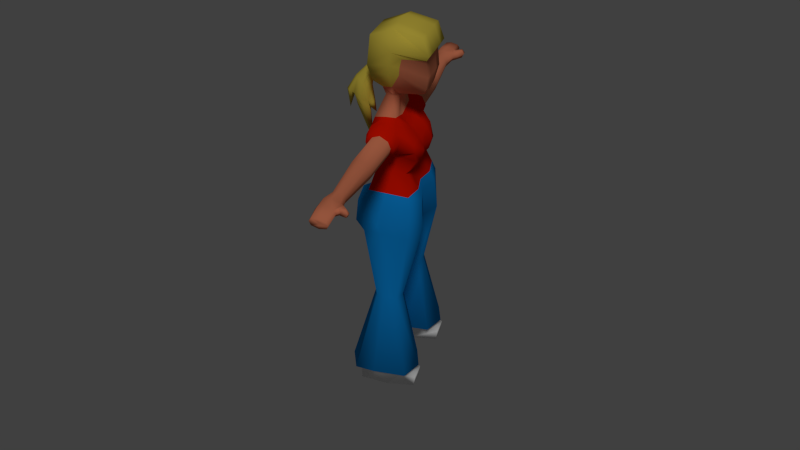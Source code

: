 # Source: low_poly_girl.blend  (saved by Blender 2.72.0; exported with 4.5.12 LTS)
import bpy
from mathutils import Matrix  # noqa: F401  (used for matrix-valued properties, if any)

bpy.ops.wm.read_factory_settings(use_empty=True)
scene = bpy.context.scene
scene.name = 'Scene'

# ---- collections
col_collection_1 = bpy.data.collections.new('Collection 1'); scene.collection.children.link(col_collection_1)

# ---- materials (node trees are filled in below, after node groups)
mat_shoes_map = bpy.data.materials.new('shoes_map')
mat_shoes_map.alpha_threshold = 0.0
mat_shoes_map.use_transparent_shadow = False
mat_shoes_map.diffuse_color = (1.0, 1.0, 1.0, 1.0)
mat_shoes_map.roughness = 0.5
mat_shoes_map.line_color = (0.0, 0.0, 0.0, 1.0)
mat_pants_map = bpy.data.materials.new('pants_map')
mat_pants_map.alpha_threshold = 0.0
mat_pants_map.use_transparent_shadow = False
mat_pants_map.diffuse_color = (0.006356, 0.2886, 0.8, 1.0)
mat_pants_map.roughness = 0.5
mat_blouse_map = bpy.data.materials.new('blouse_map')
mat_blouse_map.alpha_threshold = 0.0
mat_blouse_map.use_transparent_shadow = False
mat_blouse_map.diffuse_color = (0.8, 0.009742, 0.0, 1.0)
mat_blouse_map.roughness = 0.5
mat_hair_map_001 = bpy.data.materials.new('hair_map.001')
mat_hair_map_001.alpha_threshold = 0.0
mat_hair_map_001.use_transparent_shadow = False
mat_hair_map_001.diffuse_color = (0.8, 0.6302, 0.08021, 1.0)
mat_hair_map_001.roughness = 0.5
mat_skin_map = bpy.data.materials.new('skin_map')
mat_skin_map.alpha_threshold = 0.0
mat_skin_map.use_transparent_shadow = False
mat_skin_map.diffuse_color = (0.8, 0.2433, 0.126, 1.0)
mat_skin_map.roughness = 0.5

# ---- material node trees

# ---- world
world_world = bpy.data.worlds.new('World'); scene.world = world_world
world_world.color = (0.05088, 0.05088, 0.05088)
world_world.use_sun_shadow = False
world_world.sun_shadow_jitter_overblur = 0.0
world_world.cycles.sampling_method = 'MANUAL'
world_world.cycles.sample_map_resolution = 256

# ---- cameras
cam_camera = bpy.data.cameras.new('Camera')
cam_camera.clip_end = 100.0
cam_camera.lens = 35.0
cam_camera.sensor_width = 32.0
cam_camera.sensor_height = 18.0
cam_camera.ortho_scale = 7.314
cam_camera.dof.focus_distance = 0.0
cam_camera.dof.aperture_fstop = 128.0

# ---- lights
light_lamp = bpy.data.lights.new('Lamp', 'SUN')
light_lamp.transmission_factor = 0.0
light_lamp.cutoff_distance = 30.0
light_lamp.angle = 0.1993
light_lamp.energy = 1.0
light_lamp.shadow_buffer_clip_start = 1.001
light_lamp.shadow_soft_size = 0.1
light_lamp.shadow_cascade_max_distance = 1000.0
light_lamp.cycles.use_multiple_importance_sampling = False

# ---- meshes
me_cube = bpy.data.meshes.new('Cube')
me_cube.from_pydata([(0.3873, -0.3733, -1.287), (0.4453, -0.8478, -1.267), (0.1845, -0.8478, -1.267), (0.2425, -0.3733, -1.287), (0.3873, -0.3834, -1.387), (0.4453, -0.8478, -1.387), (0.1845, -0.8478, -1.387), (0.2425, -0.3834, -1.387), (0.4453, -0.6055, -1.387), (0.4453, -0.4891, -1.237), (0.1845, -0.6055, -1.387), (0.1845, -0.4891, -1.237), (0.3502, -0.7292, -0.4766), (0.185, -0.7292, -0.4871), (0.3502, -0.5624, -0.4669), (0.185, -0.5624, -0.4774), (0.3555, -0.8284, 0.1792), (0.3555, -0.4596, 0.1687), (0.3239, -0.8289, 0.4477), (0.3239, -0.4601, 0.4372), (0.3118, -0.9123, 0.2332), (0.2842, -0.9025, 0.4131), (0.2189, -0.7654, 0.6939), (0.2189, -0.5227, 0.697), (0.1506, -0.8006, 1.103), (0.1506, -0.6331, 1.123), (0.2031, -0.447, 0.8124), (0.1979, -0.4724, 0.9419), (0.2031, -0.8167, 0.8644), (0.1979, -0.8285, 0.9974), (0.4453, -0.7547, -1.387), (0.1845, -0.71, -1.255), (0.4453, -0.71, -1.255), (0.1845, -0.7547, -1.387), (0.185, -0.6651, -0.4834), (0.3502, -0.6651, -0.4729), (0.3555, -0.6867, 0.1752), (0.3239, -0.6872, 0.4437), (0.3577, -0.5968, 1.059), (0.2189, -0.6721, 0.6951), (0.3679, -0.7611, 1.073), (0.1506, -0.7124, 1.118), (0.2031, -0.6746, 0.8444), (1.439, -0.687, 1.027), (0.3511, -0.5873, 0.9189), (0.09129, -0.7304, 1.278), (0.0709, -0.6337, 1.289), (0.3613, -0.7668, 0.9333), (0.09129, -0.6795, 1.286), (0.1433, -0.8293, 1.756), (0.1729, -0.4223, 1.795), (0.1711, -0.6317, 1.836), (0.2406, -0.6354, 1.686), (0.2284, -0.6565, 1.502), (0.1588, -0.6582, 1.377), (0.1133, -0.7481, 1.347), (0.1433, -0.8162, 1.401), (0.1433, -0.8567, 1.515), (0.7334, -0.7421, 1.059), (0.351, -0.6764, 0.8897), (0.349, -0.6904, 1.095), (0.1729, -0.3723, 1.663), (0.02838, -0.8784, 1.425), (0.2426, -0.6459, 1.589), (0.1433, -0.8365, 1.458), (0.3786, -0.7866, 1.011), (0.04742, -0.8365, 1.458), (0.1423, -0.4361, -1.203), (0.4815, -0.4361, -1.203), (0.4815, -0.8881, -1.24), (0.1423, -0.8881, -1.24), (0.497, -0.7192, -1.226), (0.1267, -0.7192, -1.226), (0.2687, -0.5585, 0.9915), (0.2851, -0.8159, 1.02), (0.2314, -0.7035, 1.11), (0.2822, -0.6872, 0.8746), (0.2005, -0.4597, 0.8771), (0.2005, -0.8226, 0.9309), (0.3599, -0.5663, 0.9901), (0.2837, -0.7928, 0.9269), (0.2754, -0.5831, 0.908), (0.1743, -0.5527, 1.033), (0.1743, -0.8146, 1.05), (0.1992, -0.8256, 0.9641), (0.09679, -0.8285, 0.979), (0.737, -0.6174, 1.048), (0.2031, -0.8009, 0.9938), (0.2583, -0.7862, 1.088), (0.2501, -0.5942, 1.07), (0.3736, -0.611, 1.044), (0.3699, -0.7357, 1.055), (1.112, -0.6466, 1.035), (0.3708, -0.6035, 0.938), (0.3662, -0.7396, 0.949), (1.11, -0.726, 1.042), (0.365, -0.6708, 0.9158), (0.3602, -0.681, 1.072), (0.377, -0.7557, 1.008), (0.378, -0.5881, 0.992), (1.312, -0.6355, 1.048), (0.7342, -0.6099, 0.9419), (0.7296, -0.746, 0.9529), (1.215, -0.7461, 1.054), (0.7285, -0.6772, 0.9198), (0.7237, -0.6874, 1.076), (0.7405, -0.7621, 1.012), (0.7415, -0.5945, 0.9959), (1.218, -0.6252, 1.047), (1.11, -0.6418, 0.9673), (1.107, -0.7286, 0.9744), (1.312, -0.7442, 1.053), (1.107, -0.6847, 0.9532), (1.104, -0.6912, 1.053), (1.114, -0.7388, 1.012), (1.115, -0.632, 1.002), (1.246, -0.5832, 0.9888), (1.216, -0.618, 0.9826), (1.213, -0.7499, 0.9893), (1.439, -0.7363, 1.042), (1.212, -0.6832, 0.9691), (1.209, -0.693, 1.064), (1.22, -0.7654, 1.025), (1.22, -0.6031, 1.015), (1.439, -0.6341, 1.036), (1.31, -0.6285, 0.9942), (1.31, -0.7479, 0.9997), (1.247, -0.5905, 1.053), (1.309, -0.6834, 0.983), (1.307, -0.6929, 1.062), (1.315, -0.7629, 1.03), (1.314, -0.614, 1.021), (1.293, -0.6089, 1.054), (1.439, -0.628, 0.9815), (1.439, -0.7395, 0.9872), (1.439, -0.6875, 0.9965), (1.439, -0.6831, 0.9701), (1.439, -0.6915, 1.05), (1.439, -0.7527, 1.018), (1.439, -0.6154, 1.009), (1.439, -0.6839, 1.012), (1.248, -0.5683, 1.022), (1.292, -0.6019, 1.0), (1.294, -0.5874, 1.028), (1.284, -0.5468, 0.9948), (1.285, -0.554, 1.059), (1.313, -0.5541, 1.06), (1.286, -0.5319, 1.028), (1.312, -0.5471, 1.006), (1.314, -0.5326, 1.034), (0.02036, -0.8263, 1.423), (0.02036, -0.8536, 1.499), (0.07387, -0.9481, 1.183), (0.00896, -0.8612, 1.405), (0.00896, -0.902, 1.447), (0.04329, -0.9375, 1.104), (0.1293, -0.3919, 1.476), (0.03304, -0.8983, 1.159), (0.03304, -1.012, 1.206), (0.01404, -0.8981, 1.101), (0.01404, -0.9862, 1.102), (0.06455, -0.9265, 1.307), (0.1719, -0.5987, 1.486), (0.07472, -0.4561, 1.311), (0.02277, -0.9856, 1.341), (0.1828, -0.5906, 1.553), (0.02277, -0.8818, 1.275), (0.01914, -1.062, 1.218), (0.1963, -0.5702, 1.627), (0.0964, -0.4159, 1.363), (0.1293, -0.4046, 1.61), (0.02637, -0.8852, 1.11), (0.02214, -0.863, 1.153), (0.02403, -0.8284, 0.1792), (0.02403, -0.4596, 0.1687), (0.02403, -0.9123, 0.2332), (0.02403, -0.6867, 0.1752), (0.02428, -1.033, 1.209), (0.3149, -0.3834, -1.387), (0.3149, -0.3733, -1.287), (0.3149, -0.8478, -1.387), (0.3149, -0.8478, -1.267), (0.3149, -0.6055, -1.387), (0.3149, -0.4891, -1.237), (0.2676, -0.7717, -0.4819), (0.2676, -0.5314, -0.4722), (0.1749, -0.8709, 0.1293), (0.1817, -0.3933, 0.167), (0.1592, -0.8289, 0.504), (0.1524, -0.4132, 0.431), (0.1749, -0.9123, 0.1833), (0.1592, -0.9025, 0.4694), (0.1067, -0.7654, 0.6939), (0.1067, -0.5227, 0.6622), (0.07252, -0.6331, 1.102), (0.09878, -0.447, 0.7644), (0.09616, -0.4724, 0.955), (0.09878, -0.8167, 0.8513), (0.3149, -0.7547, -1.387), (0.03266, -0.6337, 1.289), (0.06888, -0.8293, 1.756), (0.08368, -0.4223, 1.795), (0.08275, -0.6317, 1.853), (0.08368, -0.3723, 1.663), (0.3119, -0.3648, -1.201), (0.3119, -0.9748, -1.242), (0.09747, -0.4222, 0.8614), (0.09747, -0.8226, 0.9151), (0.08434, -0.5527, 1.044), (0.06888, -0.8614, 1.548), (0.06187, -0.4046, 1.61), (0.04541, -0.4159, 1.352), (0.03457, -0.4561, 1.297), (0.06187, -0.3919, 1.476), (-0.3873, -0.3733, -1.287), (-0.4453, -0.8478, -1.267), (-0.1845, -0.8478, -1.267), (-0.2425, -0.3733, -1.287), (-0.3873, -0.3834, -1.387), (-0.4453, -0.8478, -1.387), (-0.1845, -0.8478, -1.387), (-0.2425, -0.3834, -1.387), (-0.4453, -0.6055, -1.387), (-0.4453, -0.4891, -1.237), (-0.1845, -0.6055, -1.387), (-0.1845, -0.4891, -1.237), (-0.3502, -0.7292, -0.4766), (-0.185, -0.7292, -0.4871), (-0.3502, -0.5624, -0.4669), (-0.185, -0.5624, -0.4774), (-0.3555, -0.8284, 0.1792), (-0.3555, -0.4596, 0.1687), (-0.3239, -0.8289, 0.4477), (-0.3239, -0.4601, 0.4372), (-0.3118, -0.9123, 0.2332), (-0.2842, -0.9025, 0.4131), (-0.2189, -0.7654, 0.6939), (-0.2189, -0.5227, 0.697), (-0.1506, -0.8006, 1.103), (-0.1506, -0.6331, 1.123), (-0.2031, -0.447, 0.8124), (-0.1979, -0.4724, 0.9419), (-0.2031, -0.8167, 0.8644), (-0.1979, -0.8285, 0.9974), (-0.4453, -0.7547, -1.387), (-0.1845, -0.71, -1.255), (-0.4453, -0.71, -1.255), (-0.1845, -0.7547, -1.387), (-0.185, -0.6651, -0.4834), (-0.3502, -0.6651, -0.4729), (-0.3555, -0.6867, 0.1752), (-0.3239, -0.6872, 0.4437), (-0.3577, -0.5968, 1.059), (-0.2189, -0.6721, 0.6951), (-0.3679, -0.7611, 1.073), (-0.1506, -0.7124, 1.118), (-0.2031, -0.6746, 0.8444), (-1.439, -0.687, 1.027), (-0.3511, -0.5873, 0.9189), (-0.09129, -0.7304, 1.278), (-0.0709, -0.6337, 1.289), (-0.3613, -0.7668, 0.9333), (-0.09129, -0.6795, 1.286), (-0.1433, -0.8293, 1.756), (-0.1729, -0.4223, 1.795), (-0.1711, -0.6317, 1.836), (-0.2406, -0.6354, 1.686), (-0.2284, -0.6565, 1.502), (-0.1588, -0.6582, 1.377), (-0.1133, -0.7481, 1.347), (-0.1433, -0.8162, 1.401), (-0.1433, -0.8567, 1.515), (-0.7334, -0.7421, 1.059), (-0.351, -0.6764, 0.8897), (-0.349, -0.6904, 1.095), (-0.1729, -0.3723, 1.663), (-0.02838, -0.8784, 1.425), (-0.2426, -0.6459, 1.589), (-0.1433, -0.8365, 1.458), (-0.3786, -0.7866, 1.011), (-0.04742, -0.8365, 1.458), (-0.1423, -0.4361, -1.203), (-0.4815, -0.4361, -1.203), (-0.4815, -0.8881, -1.24), (-0.1423, -0.8881, -1.24), (-0.497, -0.7192, -1.226), (-0.1267, -0.7192, -1.226), (-0.2687, -0.5585, 0.9915), (-0.2851, -0.8159, 1.02), (-0.2314, -0.7035, 1.11), (-0.2822, -0.6872, 0.8746), (-0.2005, -0.4597, 0.8771), (-0.2005, -0.8226, 0.9309), (-0.3599, -0.5663, 0.9901), (-0.2837, -0.7928, 0.9269), (-0.2754, -0.5831, 0.908), (-0.1743, -0.5527, 1.033), (-0.1743, -0.8146, 1.05), (-0.1992, -0.8256, 0.9641), (-0.09679, -0.8285, 0.979), (-0.737, -0.6174, 1.048), (-0.2031, -0.8009, 0.9938), (-0.2583, -0.7862, 1.088), (-0.2501, -0.5942, 1.07), (-0.3736, -0.611, 1.044), (-0.3699, -0.7357, 1.055), (-1.112, -0.6466, 1.035), (-0.3708, -0.6035, 0.938), (-0.3662, -0.7396, 0.949), (-1.11, -0.726, 1.042), (-0.365, -0.6708, 0.9158), (-0.3602, -0.681, 1.072), (-0.377, -0.7557, 1.008), (-0.378, -0.5881, 0.992), (-1.312, -0.6355, 1.048), (-0.7342, -0.6099, 0.9419), (-0.7296, -0.746, 0.9529), (-1.215, -0.7461, 1.054), (-0.7285, -0.6772, 0.9198), (-0.7237, -0.6874, 1.076), (-0.7405, -0.7621, 1.012), (-0.7415, -0.5945, 0.9959), (-1.218, -0.6252, 1.047), (-1.11, -0.6418, 0.9673), (-1.107, -0.7286, 0.9744), (-1.312, -0.7442, 1.053), (-1.107, -0.6847, 0.9532), (-1.104, -0.6912, 1.053), (-1.114, -0.7388, 1.012), (-1.115, -0.632, 1.002), (-1.246, -0.5832, 0.9888), (-1.216, -0.618, 0.9826), (-1.213, -0.7499, 0.9893), (-1.439, -0.7363, 1.042), (-1.212, -0.6832, 0.9691), (-1.209, -0.693, 1.064), (-1.22, -0.7654, 1.025), (-1.22, -0.6031, 1.015), (-1.439, -0.6341, 1.036), (-1.31, -0.6285, 0.9942), (-1.31, -0.7479, 0.9997), (-1.247, -0.5905, 1.053), (-1.309, -0.6834, 0.983), (-1.307, -0.6929, 1.062), (-1.315, -0.7629, 1.03), (-1.314, -0.614, 1.021), (-1.293, -0.6089, 1.054), (-1.439, -0.628, 0.9815), (-1.439, -0.7395, 0.9872), (-1.439, -0.6875, 0.9965), (-1.439, -0.6831, 0.9701), (-1.439, -0.6915, 1.05), (-1.439, -0.7527, 1.018), (-1.439, -0.6154, 1.009), (-1.439, -0.6839, 1.012), (-1.248, -0.5683, 1.022), (-1.292, -0.6019, 1.0), (-1.294, -0.5874, 1.028), (-1.284, -0.5468, 0.9948), (-1.285, -0.554, 1.059), (-1.313, -0.5541, 1.06), (-1.286, -0.5319, 1.028), (-1.312, -0.5471, 1.006), (-1.314, -0.5326, 1.034), (-0.02036, -0.8263, 1.423), (-0.02036, -0.8536, 1.499), (-0.07387, -0.9481, 1.183), (-0.00896, -0.8612, 1.405), (-0.00896, -0.902, 1.447), (-0.04329, -0.9375, 1.104), (-0.1293, -0.3919, 1.476), (-0.03304, -0.8983, 1.159), (-0.03304, -1.012, 1.206), (-0.01404, -0.8981, 1.101), (-0.01404, -0.9862, 1.102), (-0.06455, -0.9265, 1.307), (-0.1719, -0.5987, 1.486), (-0.07472, -0.4561, 1.311), (-0.02277, -0.9856, 1.341), (-0.1828, -0.5906, 1.553), (-0.02277, -0.8818, 1.275), (0.0, -1.021, 1.188), (-0.01914, -1.062, 1.218), (-0.1963, -0.5702, 1.627), (-0.0964, -0.4159, 1.363), (-0.1293, -0.4046, 1.61), (-0.02637, -0.8852, 1.11), (-0.02214, -0.863, 1.153), (-0.02403, -0.8284, 0.1792), (-0.02403, -0.4596, 0.1687), (0.0, -0.8289, 0.432), (-0.02403, -0.9123, 0.2332), (0.0, -0.7654, 0.6939), (0.0, -0.5227, 0.697), (0.0, -0.8006, 1.061), (0.0, -0.6331, 1.081), (0.0, -0.4724, 0.9051), (0.0, -0.447, 0.7861), (0.0, -0.8285, 0.9606), (0.0, -0.8167, 0.8382), (-0.02403, -0.6867, 0.1752), (0.0, -0.7304, 1.278), (0.0, -0.6337, 1.289), (0.0, -0.8293, 1.756), (0.0, -0.4223, 1.795), (0.0, -0.6317, 1.87), (0.0, -0.3723, 1.663), (0.0, -0.8601, 1.511), (0.0, -0.7481, 1.327), (0.0, -0.4597, 0.8456), (0.0, -0.8226, 0.8994), (0.0, -0.5527, 0.9932), (0.0, -0.8146, 1.011), (0.0, -0.9099, 1.453), (0.0, -0.8266, 1.417), (0.0, -0.8661, 1.581), (0.0, -0.7759, 1.357), (0.0, -0.8597, 1.401), (-0.02428, -1.033, 1.209), (0.0, -0.8925, 1.153), (0.0, -1.001, 1.1), (0.0, -0.3919, 1.476), (0.0, -0.8926, 1.099), (0.0, -0.8722, 0.7908), (0.0, -0.4561, 1.283), (0.0, -0.4159, 1.342), (0.0, -0.4046, 1.61), (0.0, -1.005, 1.35), (0.0, -0.8771, 1.268), (0.0, -1.082, 1.224), (0.0, -1.061, 1.066), (0.0, -0.8837, 1.106), (0.0, -0.8621, 1.149), (0.0, -0.8439, 1.063), (-0.3149, -0.3834, -1.387), (-0.3149, -0.3733, -1.287), (-0.3149, -0.8478, -1.387), (-0.3149, -0.8478, -1.267), (-0.3149, -0.6055, -1.387), (-0.3149, -0.4891, -1.237), (-0.2676, -0.7717, -0.4819), (-0.2676, -0.5314, -0.4722), (-0.1749, -0.8709, 0.1293), (-0.1817, -0.3933, 0.167), (-0.1592, -0.8289, 0.504), (-0.1524, -0.4132, 0.431), (-0.1749, -0.9123, 0.1833), (-0.1592, -0.9025, 0.4694), (-0.1067, -0.7654, 0.6939), (-0.1067, -0.5227, 0.6622), (-0.07252, -0.6331, 1.102), (-0.09878, -0.447, 0.7644), (-0.09616, -0.4724, 0.955), (-0.09878, -0.8167, 0.8513), (-0.3149, -0.7547, -1.387), (-0.03266, -0.6337, 1.289), (-0.06888, -0.8293, 1.756), (-0.08368, -0.4223, 1.795), (-0.08275, -0.6317, 1.853), (-0.08368, -0.3723, 1.663), (-0.3119, -0.3648, -1.201), (-0.3119, -0.9748, -1.242), (-0.09747, -0.4222, 0.8614), (-0.09747, -0.8226, 0.9151), (-0.08434, -0.5527, 1.044), (-0.06888, -0.8614, 1.548), (-0.06187, -0.4046, 1.61), (-0.04541, -0.4159, 1.352), (-0.03457, -0.4561, 1.297), (-0.06187, -0.3919, 1.476), (0.0, -0.8284, 0.1792), (0.0, -0.4596, 0.1687), (0.0, -0.4601, 0.4214), (0.0, -0.9123, 0.2332), (0.0, -0.9025, 0.3974), (0.0, -0.6867, 0.1752), (0.2891, -0.4809, 0.5271), (0.2891, -0.8078, 0.5287), (0.0, -0.8078, 0.526), (0.2891, -0.6822, 0.5281), (0.1372, -0.4495, 0.5231), (0.1418, -0.8078, 0.5384), (0.0, -0.4809, 0.5244), (-0.2891, -0.4809, 0.5271), (-0.2891, -0.8078, 0.5287), (-0.2891, -0.6822, 0.5281), (-0.1372, -0.4495, 0.5231), (-0.1418, -0.8078, 0.5384)], [], [(198, 30, 5, 180), (31, 33, 6, 2), (204, 185, 14, 68), (9, 8, 4, 0), (181, 180, 5, 1), (179, 178, 7, 3), (178, 4, 8, 182), (3, 7, 10, 11), (179, 3, 11, 183), (32, 30, 8, 9), (185, 187, 17, 14), (71, 35, 12, 69), (72, 34, 15, 67), (205, 184, 13, 70), (187, 189, 19, 17), (35, 36, 16, 12), (34, 176, 174, 15), (184, 186, 173, 13), (480, 193, 23, 476), (36, 37, 18, 16), (18, 21, 20, 16), (188, 191, 21, 18), (186, 190, 175, 173), (208, 194, 25, 82), (479, 39, 22, 477), (481, 192, 392, 478), (74, 88, 75, 41, 24, 83, 29, 87), (29, 83, 85), (193, 195, 26, 23), (206, 196, 27, 77), (39, 42, 28, 22), (88, 40, 60, 75), (192, 197, 399, 392), (84, 29, 85), (182, 8, 30, 198), (11, 10, 33, 31), (1, 5, 30, 32), (68, 14, 35, 71), (70, 13, 34, 72), (14, 17, 36, 35), (13, 173, 176, 34), (17, 19, 37, 36), (476, 23, 39, 479), (41, 48, 45, 24), (76, 59, 47, 80), (23, 26, 42, 39), (75, 60, 38, 89), (52, 51, 49, 57), (194, 199, 46, 25), (25, 46, 48, 41), (24, 45, 401, 394), (202, 405, 403, 200), (201, 404, 405, 202), (203, 201, 50, 61), (61, 50, 51, 52), (161, 152, 157, 166), (48, 54, 55, 45), (54, 53, 56, 55), (63, 52, 57, 64), (203, 210, 426, 406), (52, 168, 170, 61), (38, 90, 99, 79), (65, 98, 91, 40), (45, 55, 408, 401), (416, 150, 414), (44, 93, 96, 59), (53, 63, 64, 56), (63, 165, 168, 52), (47, 94, 98, 65), (64, 57, 209, 415, 151, 66), (183, 204, 68, 9), (32, 71, 69, 1), (31, 72, 67, 11), (181, 205, 70, 2), (9, 68, 71, 32), (2, 70, 72, 31), (73, 79, 44, 81), (87, 29, 84), (82, 25, 41, 75, 89), (77, 27, 73, 81), (195, 206, 77, 26), (80, 47, 65, 74), (79, 99, 93, 44), (197, 207, 410, 399), (81, 44, 59, 76), (60, 97, 90, 38), (42, 76, 80, 78, 28), (26, 77, 81, 76, 42), (196, 208, 82, 27), (59, 96, 94, 47), (83, 412, 85), (85, 412, 398), (24, 394, 412, 83), (78, 84, 85, 398, 410, 207), (74, 65, 40, 88), (40, 91, 97, 60), (89, 38, 79, 73), (80, 74, 87, 84, 78), (27, 82, 89, 73), (90, 86, 107, 99), (98, 106, 58, 91), (93, 101, 104, 96), (94, 102, 106, 98), (99, 107, 101, 93), (97, 105, 86, 90), (96, 104, 102, 94), (91, 58, 105, 97), (86, 92, 115, 107), (106, 114, 95, 58), (101, 109, 112, 104), (102, 110, 114, 106), (107, 115, 109, 101), (105, 113, 92, 86), (104, 112, 110, 102), (58, 95, 113, 105), (92, 108, 123, 115), (114, 122, 103, 95), (109, 117, 120, 112), (110, 118, 122, 114), (115, 123, 117, 109), (113, 121, 108, 92), (112, 120, 118, 110), (95, 103, 121, 113), (131, 143, 132, 100), (122, 130, 111, 103), (117, 125, 128, 120), (118, 126, 130, 122), (125, 142, 143, 131), (121, 129, 100, 108), (120, 128, 126, 118), (103, 111, 129, 121), (100, 124, 139, 131), (130, 138, 119, 111), (125, 133, 136, 128), (126, 134, 138, 130), (131, 139, 133, 125), (129, 137, 124, 100), (128, 136, 134, 126), (111, 119, 137, 129), (140, 43, 119, 138), (139, 124, 43, 140), (139, 140, 135, 133), (136, 135, 134), (43, 137, 119), (133, 135, 136), (124, 137, 43), (134, 135, 140, 138), (143, 149, 146, 132), (142, 148, 149, 143), (123, 141, 116, 117), (100, 132, 127, 108), (117, 116, 142, 125), (108, 127, 141, 123), (145, 146, 149, 147), (147, 149, 148, 144), (141, 147, 144, 116), (132, 146, 145, 127), (127, 145, 147, 141), (116, 144, 148, 142), (66, 62, 153, 150), (407, 413, 154, 151), (209, 200, 403, 415), (415, 407, 151), (164, 158, 152, 161), (150, 153, 417, 414), (55, 56, 416, 408), (56, 64, 66, 150, 416), (151, 154, 62, 66), (152, 155, 159, 157), (158, 160, 155, 152), (166, 172, 432, 428), (427, 429, 167, 164), (53, 162, 165, 63), (157, 159, 422, 419), (381, 420, 160, 158), (171, 433, 172), (212, 211, 169, 163), (155, 423, 159), (169, 156, 165, 162), (211, 213, 156, 169), (62, 161, 166, 153), (154, 164, 161, 62), (153, 166, 428, 417), (413, 427, 164, 154), (164, 167, 177, 158), (158, 177, 381), (420, 423, 160), (156, 170, 168, 165), (160, 423, 155), (199, 212, 163, 46), (157, 171, 172, 166), (419, 431, 171, 157), (213, 210, 170, 156), (159, 423, 422), (431, 433, 171), (172, 433, 432), (54, 162, 53), (46, 163, 54, 48), (163, 169, 162, 54), (33, 198, 180, 6), (67, 15, 185, 204), (2, 6, 180, 181), (0, 4, 178, 179), (7, 178, 182, 10), (0, 179, 183, 9), (15, 174, 187, 185), (69, 12, 184, 205), (12, 16, 186, 184), (20, 21, 191, 190), (16, 20, 190, 186), (411, 395, 194, 208), (477, 22, 192, 481), (393, 397, 195, 193), (409, 396, 196, 206), (22, 28, 197, 192), (10, 182, 198, 33), (395, 402, 199, 194), (51, 202, 200, 49), (50, 201, 202, 51), (406, 404, 201, 203), (61, 170, 210, 203), (11, 67, 204, 183), (1, 69, 205, 181), (397, 409, 206, 195), (28, 78, 207, 197), (396, 411, 208, 196), (57, 49, 200, 209), (424, 425, 211, 212), (425, 421, 213, 211), (402, 424, 212, 199), (421, 426, 210, 213), (176, 475, 471, 174), (175, 473, 470, 173), (173, 470, 475, 176), (190, 191, 474, 175), (174, 472, 189, 187), (482, 393, 193, 480), (390, 474, 191, 188), (474, 473, 175), (174, 471, 472), (167, 430, 177), (429, 430, 167), (430, 381, 177), (454, 436, 219, 244), (245, 216, 220, 247), (460, 282, 228, 441), (223, 214, 218, 222), (437, 215, 219, 436), (435, 217, 221, 434), (434, 438, 222, 218), (217, 225, 224, 221), (435, 439, 225, 217), (246, 223, 222, 244), (441, 228, 231, 443), (285, 283, 226, 249), (286, 281, 229, 248), (461, 284, 227, 440), (443, 231, 233, 445), (249, 226, 230, 250), (248, 229, 389, 400), (440, 227, 388, 442), (486, 483, 237, 449), (250, 230, 232, 251), (232, 230, 234, 235), (444, 232, 235, 447), (442, 388, 391, 446), (464, 296, 239, 450), (485, 484, 236, 253), (487, 478, 392, 448), (288, 301, 243, 297, 238, 255, 289, 302), (243, 299, 297), (449, 237, 240, 451), (462, 291, 241, 452), (253, 236, 242, 256), (302, 289, 274, 254), (448, 392, 399, 453), (298, 299, 243), (438, 454, 244, 222), (225, 245, 247, 224), (215, 246, 244, 219), (282, 285, 249, 228), (284, 286, 248, 227), (228, 249, 250, 231), (227, 248, 400, 388), (231, 250, 251, 233), (483, 485, 253, 237), (255, 238, 259, 262), (290, 294, 261, 273), (237, 253, 256, 240), (289, 303, 252, 274), (266, 271, 263, 265), (450, 239, 260, 455), (239, 255, 262, 260), (238, 394, 401, 259), (458, 456, 403, 405), (457, 458, 405, 404), (459, 275, 264, 457), (275, 266, 265, 264), (375, 380, 371, 366), (262, 259, 269, 268), (268, 269, 270, 267), (277, 278, 271, 266), (459, 406, 426, 466), (266, 275, 385, 383), (252, 293, 313, 304), (279, 254, 305, 312), (259, 401, 408, 269), (416, 414, 364), (258, 273, 310, 307), (267, 270, 278, 277), (277, 266, 383, 379), (261, 279, 312, 308), (278, 280, 365, 415, 465, 271), (439, 223, 282, 460), (246, 215, 283, 285), (245, 225, 281, 286), (437, 216, 284, 461), (223, 246, 285, 282), (216, 245, 286, 284), (287, 295, 258, 293), (301, 298, 243), (296, 303, 289, 255, 239), (291, 295, 287, 241), (451, 240, 291, 462), (294, 288, 279, 261), (293, 258, 307, 313), (453, 399, 410, 463), (295, 290, 273, 258), (274, 252, 304, 311), (256, 242, 292, 294, 290), (240, 256, 290, 295, 291), (452, 241, 296, 464), (273, 261, 308, 310), (297, 299, 412), (299, 398, 412), (238, 297, 412, 394), (292, 463, 410, 398, 299, 298), (288, 302, 254, 279), (254, 274, 311, 305), (303, 287, 293, 252), (294, 292, 298, 301, 288), (241, 287, 303, 296), (304, 313, 321, 300), (312, 305, 272, 320), (307, 310, 318, 315), (308, 312, 320, 316), (313, 307, 315, 321), (311, 304, 300, 319), (310, 308, 316, 318), (305, 311, 319, 272), (300, 321, 329, 306), (320, 272, 309, 328), (315, 318, 326, 323), (316, 320, 328, 324), (321, 315, 323, 329), (319, 300, 306, 327), (318, 316, 324, 326), (272, 319, 327, 309), (306, 329, 337, 322), (328, 309, 317, 336), (323, 326, 334, 331), (324, 328, 336, 332), (329, 323, 331, 337), (327, 306, 322, 335), (326, 324, 332, 334), (309, 327, 335, 317), (345, 314, 346, 357), (336, 317, 325, 344), (331, 334, 342, 339), (332, 336, 344, 340), (339, 345, 357, 356), (335, 322, 314, 343), (334, 332, 340, 342), (317, 335, 343, 325), (314, 345, 353, 338), (344, 325, 333, 352), (339, 342, 350, 347), (340, 344, 352, 348), (345, 339, 347, 353), (343, 314, 338, 351), (342, 340, 348, 350), (325, 343, 351, 333), (354, 352, 333, 257), (353, 354, 257, 338), (353, 347, 349, 354), (350, 348, 349), (257, 333, 351), (347, 350, 349), (338, 257, 351), (348, 352, 354, 349), (357, 346, 360, 363), (356, 357, 363, 362), (337, 331, 330, 355), (314, 322, 341, 346), (331, 339, 356, 330), (322, 337, 355, 341), (359, 361, 363, 360), (361, 358, 362, 363), (355, 330, 358, 361), (346, 341, 359, 360), (341, 355, 361, 359), (330, 356, 362, 358), (280, 364, 367, 276), (407, 365, 368, 413), (465, 415, 403, 456), (415, 365, 407), (378, 375, 366, 372), (364, 414, 417, 367), (269, 408, 416, 270), (270, 416, 364, 280, 278), (365, 280, 276, 368), (366, 371, 373, 369), (372, 366, 369, 374), (380, 428, 432, 387), (427, 378, 382, 429), (267, 277, 379, 376), (371, 419, 422, 373), (381, 372, 374, 420), (386, 387, 433), (468, 377, 384, 467), (369, 373, 423), (384, 376, 379, 370), (467, 384, 370, 469), (276, 367, 380, 375), (368, 276, 375, 378), (367, 417, 428, 380), (413, 368, 378, 427), (378, 372, 418, 382), (372, 381, 418), (420, 374, 423), (370, 379, 383, 385), (374, 369, 423), (455, 260, 377, 468), (371, 380, 387, 386), (419, 371, 386, 431), (469, 370, 385, 466), (373, 422, 423), (431, 386, 433), (387, 432, 433), (268, 267, 376), (260, 262, 268, 377), (377, 268, 376, 384), (247, 220, 436, 454), (281, 460, 441, 229), (216, 437, 436, 220), (214, 435, 434, 218), (221, 224, 438, 434), (214, 223, 439, 435), (229, 441, 443, 389), (283, 461, 440, 226), (226, 440, 442, 230), (234, 446, 447, 235), (230, 442, 446, 234), (411, 464, 450, 395), (484, 487, 448, 236), (393, 449, 451, 397), (409, 462, 452, 396), (236, 448, 453, 242), (224, 247, 454, 438), (395, 450, 455, 402), (265, 263, 456, 458), (264, 265, 458, 457), (406, 459, 457, 404), (275, 459, 466, 385), (225, 439, 460, 281), (215, 437, 461, 283), (397, 451, 462, 409), (242, 453, 463, 292), (396, 452, 464, 411), (271, 465, 456, 263), (424, 468, 467, 425), (425, 467, 469, 421), (402, 455, 468, 424), (421, 469, 466, 426), (400, 389, 471, 475), (391, 388, 470, 473), (388, 400, 475, 470), (446, 391, 474, 447), (389, 443, 445, 472), (482, 486, 449, 393), (390, 444, 447, 474), (474, 391, 473), (389, 472, 471), (382, 418, 430), (429, 382, 430), (430, 418, 381), (189, 480, 476, 19), (37, 479, 477, 18), (188, 481, 478, 390), (19, 476, 479, 37), (18, 477, 481, 188), (472, 482, 480, 189), (445, 233, 483, 486), (251, 232, 484, 485), (444, 390, 478, 487), (233, 251, 485, 483), (232, 444, 487, 484), (472, 445, 486, 482)])
me_cube.polygons.foreach_set('use_smooth', [True] * 498)
me_cube.polygons.foreach_set('material_index', [0, 0, 1, 0, 0, 0, 0, 0, 0, 0, 1, 1, 1, 1, 1, 1, 1, 1, 2, 1, 1, 1, 1, 2, 2, 2, 2, 2, 2, 2, 2, 2, 2, 2, 0, 0, 0, 1, 1, 1, 1, 1, 2, 4, 2, 2, 2, 3, 4, 4, 4, 3, 3, 3, 3, 3, 4, 3, 3, 3, 3, 2, 2, 4, 3, 2, 3, 3, 2, 3, 1, 1, 1, 1, 1, 1, 2, 2, 2, 2, 2, 2, 2, 2, 2, 2, 2, 2, 2, 2, 2, 2, 2, 2, 2, 2, 2, 2, 2, 4, 4, 4, 4, 4, 4, 4, 4, 4, 4, 4, 4, 4, 4, 4, 4, 4, 4, 4, 4, 4, 4, 4, 4, 4, 4, 4, 4, 4, 4, 4, 4, 4, 4, 4, 4, 4, 4, 4, 4, 4, 4, 4, 4, 4, 4, 4, 4, 4, 4, 4, 4, 4, 4, 4, 4, 4, 4, 4, 4, 3, 3, 3, 3, 3, 3, 3, 3, 3, 3, 3, 3, 3, 3, 3, 3, 3, 4, 3, 4, 4, 3, 3, 3, 3, 3, 3, 3, 4, 3, 4, 3, 3, 4, 3, 3, 3, 3, 4, 4, 0, 1, 0, 0, 0, 0, 1, 1, 1, 1, 1, 2, 2, 2, 2, 2, 0, 4, 3, 3, 3, 3, 1, 1, 2, 2, 2, 3, 4, 4, 4, 4, 1, 1, 1, 1, 1, 2, 1, 1, 1, 3, 3, 3, 0, 0, 1, 0, 0, 0, 0, 0, 0, 0, 1, 1, 1, 1, 1, 1, 1, 1, 2, 1, 1, 1, 1, 2, 2, 2, 2, 2, 2, 2, 2, 2, 2, 2, 0, 0, 0, 1, 1, 1, 1, 1, 2, 4, 2, 2, 2, 3, 4, 4, 4, 3, 3, 3, 3, 3, 4, 3, 3, 3, 3, 2, 2, 4, 3, 2, 3, 3, 2, 3, 1, 1, 1, 1, 1, 1, 2, 2, 2, 2, 2, 2, 2, 2, 2, 2, 2, 2, 2, 2, 2, 2, 2, 2, 2, 2, 2, 2, 2, 4, 4, 4, 4, 4, 4, 4, 4, 4, 4, 4, 4, 4, 4, 4, 4, 4, 4, 4, 4, 4, 4, 4, 4, 4, 4, 4, 4, 4, 4, 4, 4, 4, 4, 4, 4, 4, 4, 4, 4, 4, 4, 4, 4, 4, 4, 4, 4, 4, 4, 4, 4, 4, 4, 4, 4, 4, 4, 4, 4, 3, 3, 3, 3, 3, 3, 3, 3, 3, 3, 3, 3, 3, 3, 3, 3, 3, 4, 3, 4, 4, 3, 3, 3, 3, 3, 3, 3, 4, 3, 4, 3, 3, 4, 3, 3, 3, 3, 4, 4, 0, 1, 0, 0, 0, 0, 1, 1, 1, 1, 1, 2, 2, 2, 2, 2, 0, 4, 3, 3, 3, 3, 1, 1, 2, 2, 2, 3, 4, 4, 4, 4, 1, 1, 1, 1, 1, 2, 1, 1, 1, 3, 3, 3, 1, 1, 1, 1, 1, 1, 1, 1, 1, 1, 1, 1])
me_cube.materials.append(mat_shoes_map)
me_cube.materials.append(mat_pants_map)
me_cube.materials.append(mat_blouse_map)
me_cube.materials.append(mat_hair_map_001)
me_cube.materials.append(mat_skin_map)
me_cube.use_remesh_preserve_volume = False
me_cube.use_remesh_preserve_attributes = False
me_cube.use_mirror_vertex_groups = False
me_cube.update()

# ---- objects
ob_cube = bpy.data.objects.new('Cube', me_cube)
ob_lamp = bpy.data.objects.new('Lamp', light_lamp)
ob_camera = bpy.data.objects.new('Camera', cam_camera)

# ---- transforms, parenting, visibility, modifiers, constraints
ob_cube.location = (0.0, 0.0, 0.0)
ob_cube.lock_rotations_4d = False
ob_cube.empty_display_type = 'ARROWS'
ob_cube.lineart.crease_threshold = 0.0
_vg = ob_cube.vertex_groups.new(name='shoes')
_vg = ob_cube.vertex_groups.new(name='pants')
_vg = ob_cube.vertex_groups.new(name='blouse')
_vg = ob_cube.vertex_groups.new(name='hair')
_vg = ob_cube.vertex_groups.new(name='skin')
ob_lamp.location = (4.076, 1.005, 5.904)
ob_lamp.rotation_euler = (0.6503, 0.05522, 1.866)
ob_lamp.lock_rotations_4d = False
ob_lamp.empty_display_type = 'ARROWS'
ob_lamp.color = (0.0, 0.0, 0.0, 0.0)
ob_lamp.lineart.crease_threshold = 0.0
ob_camera.location = (5.536, 1.375, 4.304)
ob_camera.rotation_euler = (0.9436, -2.349e-07, 1.922)
ob_camera.scale = (1.0, 1.0, 1.0)
ob_camera.lock_rotations_4d = False
ob_camera.empty_display_type = 'ARROWS'
ob_camera.color = (0.0, 0.0, 0.0, 0.0)
ob_camera.display_type = 'WIRE'
ob_camera.lineart.crease_threshold = 0.0

# ---- collection membership
col_collection_1.objects.link(ob_cube)
col_collection_1.objects.link(ob_lamp)
col_collection_1.objects.link(ob_camera)

# ---- scene / render settings (as saved in the file)
scene.camera = ob_camera
scene.frame_start = 1; scene.frame_end = 250; scene.frame_set(235)
scene.render.engine = 'BLENDER_EEVEE_NEXT'
scene.render.resolution_percentage = 50
scene.render.dither_intensity = 0.0
scene.render.use_freestyle = True
scene.cycles.use_denoising = False
scene.cycles.samples = 10
scene.cycles.sampling_pattern = 'TABULATED_SOBOL'
scene.cycles.light_sampling_threshold = 0.0
scene.cycles.use_adaptive_sampling = False
scene.cycles.use_light_tree = False
scene.cycles.blur_glossy = 0.0
scene.cycles.pixel_filter_type = 'GAUSSIAN'
scene.cycles.sample_clamp_indirect = 0.0
scene.view_settings.view_transform = 'Standard'
bpy.context.view_layer.update()
